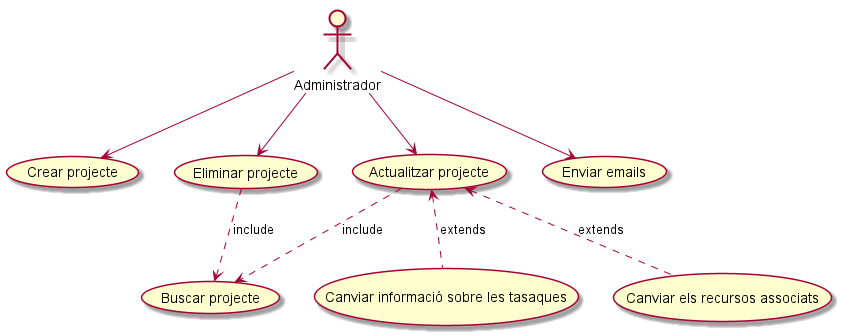

The diagram above was rendered by PlantUML. Its source (embedded in the PNG):
@startuml

:Administrador: as Admin
(Crear projecte) as add
(Eliminar projecte) as del
(Actualitzar projecte) as upd
(Enviar emails) as sendMail
(Buscar projecte) as search


Admin --> add
Admin --> del
Admin --> upd


del ..> search : include
upd ..> search : include

upd <.. (Canviar informació sobre les tasaques) : extends
upd <.. (Canviar els recursos associats) : extends

Admin --> sendMail

@enduml